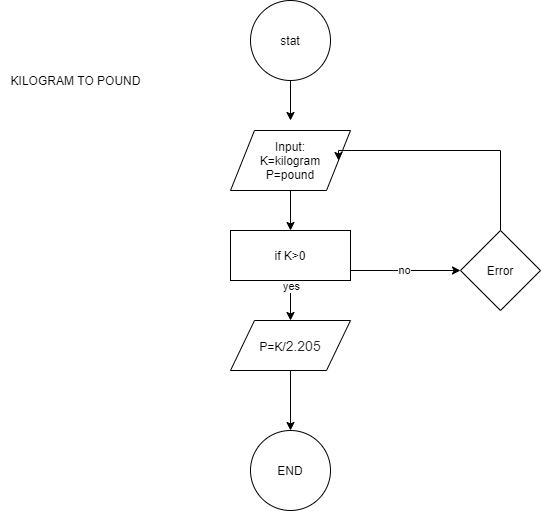

The diagram above was exported from draw.io. Its source (the exported page's mxGraphModel, read from the mxfile embedded in the PNG):
<mxGraphModel dx="1038" dy="579" grid="1" gridSize="10" guides="1" tooltips="1" connect="1" arrows="1" fold="1" page="1" pageScale="1" pageWidth="827" pageHeight="1169" math="0" shadow="0">
  <root>
    <mxCell id="0" />
    <mxCell id="1" parent="0" />
    <mxCell id="TmHhXQn0BzDvxyBee5FB-3" style="edgeStyle=orthogonalEdgeStyle;rounded=0;orthogonalLoop=1;jettySize=auto;html=1;exitX=0.5;exitY=1;exitDx=0;exitDy=0;" parent="1" source="TmHhXQn0BzDvxyBee5FB-2" edge="1">
      <mxGeometry relative="1" as="geometry">
        <mxPoint x="340" y="130" as="targetPoint" />
      </mxGeometry>
    </mxCell>
    <mxCell id="TmHhXQn0BzDvxyBee5FB-2" value="stat" style="ellipse;whiteSpace=wrap;html=1;aspect=fixed;" parent="1" vertex="1">
      <mxGeometry x="300" y="10" width="80" height="80" as="geometry" />
    </mxCell>
    <mxCell id="TmHhXQn0BzDvxyBee5FB-5" style="edgeStyle=orthogonalEdgeStyle;rounded=0;orthogonalLoop=1;jettySize=auto;html=1;exitX=0.5;exitY=1;exitDx=0;exitDy=0;" parent="1" source="TmHhXQn0BzDvxyBee5FB-4" edge="1">
      <mxGeometry relative="1" as="geometry">
        <mxPoint x="340" y="240" as="targetPoint" />
      </mxGeometry>
    </mxCell>
    <mxCell id="TmHhXQn0BzDvxyBee5FB-4" value="Input:&lt;br&gt;K=kilogram&lt;br&gt;P=pound" style="shape=parallelogram;perimeter=parallelogramPerimeter;whiteSpace=wrap;html=1;" parent="1" vertex="1">
      <mxGeometry x="280" y="140" width="120" height="60" as="geometry" />
    </mxCell>
    <mxCell id="TmHhXQn0BzDvxyBee5FB-8" value="" style="edgeStyle=orthogonalEdgeStyle;rounded=0;orthogonalLoop=1;jettySize=auto;html=1;" parent="1" source="TmHhXQn0BzDvxyBee5FB-6" edge="1">
      <mxGeometry relative="1" as="geometry">
        <mxPoint x="340" y="330" as="targetPoint" />
      </mxGeometry>
    </mxCell>
    <mxCell id="TmHhXQn0BzDvxyBee5FB-9" value="yes" style="edgeLabel;html=1;align=center;verticalAlign=middle;resizable=0;points=[];" parent="TmHhXQn0BzDvxyBee5FB-8" vertex="1" connectable="0">
      <mxGeometry x="-0.755" relative="1" as="geometry">
        <mxPoint as="offset" />
      </mxGeometry>
    </mxCell>
    <mxCell id="TmHhXQn0BzDvxyBee5FB-11" value="no" style="edgeStyle=orthogonalEdgeStyle;rounded=0;orthogonalLoop=1;jettySize=auto;html=1;exitX=1;exitY=0.75;exitDx=0;exitDy=0;entryX=0;entryY=0.5;entryDx=0;entryDy=0;" parent="1" source="TmHhXQn0BzDvxyBee5FB-6" target="TmHhXQn0BzDvxyBee5FB-15" edge="1">
      <mxGeometry relative="1" as="geometry">
        <mxPoint x="480" y="270" as="targetPoint" />
        <Array as="points">
          <mxPoint x="400" y="280" />
        </Array>
      </mxGeometry>
    </mxCell>
    <mxCell id="TmHhXQn0BzDvxyBee5FB-6" value="if K&amp;gt;0" style="rounded=0;whiteSpace=wrap;html=1;" parent="1" vertex="1">
      <mxGeometry x="280" y="240" width="120" height="50" as="geometry" />
    </mxCell>
    <mxCell id="TmHhXQn0BzDvxyBee5FB-13" value="" style="edgeStyle=orthogonalEdgeStyle;rounded=0;orthogonalLoop=1;jettySize=auto;html=1;entryX=1;entryY=0.5;entryDx=0;entryDy=0;" parent="1" target="TmHhXQn0BzDvxyBee5FB-4" edge="1">
      <mxGeometry relative="1" as="geometry">
        <mxPoint x="550" y="240" as="sourcePoint" />
        <mxPoint x="540" y="160" as="targetPoint" />
        <Array as="points">
          <mxPoint x="550" y="160" />
        </Array>
      </mxGeometry>
    </mxCell>
    <mxCell id="TmHhXQn0BzDvxyBee5FB-15" value="Error" style="rhombus;whiteSpace=wrap;html=1;" parent="1" vertex="1">
      <mxGeometry x="510" y="240" width="80" height="80" as="geometry" />
    </mxCell>
    <mxCell id="TmHhXQn0BzDvxyBee5FB-19" value="P=K/&lt;span style=&quot;color: rgb(34 , 34 , 34) ; font-family: &amp;#34;arial&amp;#34; , sans-serif ; font-size: 14px ; text-align: left ; background-color: rgb(255 , 255 , 255)&quot;&gt;2.205&lt;/span&gt;" style="shape=parallelogram;perimeter=parallelogramPerimeter;whiteSpace=wrap;html=1;" parent="1" vertex="1">
      <mxGeometry x="280" y="330" width="120" height="50" as="geometry" />
    </mxCell>
    <mxCell id="TmHhXQn0BzDvxyBee5FB-20" value="" style="endArrow=classic;html=1;exitX=0.5;exitY=1;exitDx=0;exitDy=0;" parent="1" source="TmHhXQn0BzDvxyBee5FB-19" edge="1">
      <mxGeometry width="50" height="50" relative="1" as="geometry">
        <mxPoint x="80" y="300" as="sourcePoint" />
        <mxPoint x="340" y="440" as="targetPoint" />
      </mxGeometry>
    </mxCell>
    <mxCell id="TmHhXQn0BzDvxyBee5FB-21" value="END" style="ellipse;whiteSpace=wrap;html=1;aspect=fixed;" parent="1" vertex="1">
      <mxGeometry x="300" y="440" width="80" height="80" as="geometry" />
    </mxCell>
    <mxCell id="TmHhXQn0BzDvxyBee5FB-22" value="KILOGRAM TO POUND" style="text;html=1;align=center;verticalAlign=middle;resizable=0;points=[];autosize=1;" parent="1" vertex="1">
      <mxGeometry x="50" y="80" width="150" height="20" as="geometry" />
    </mxCell>
  </root>
</mxGraphModel>